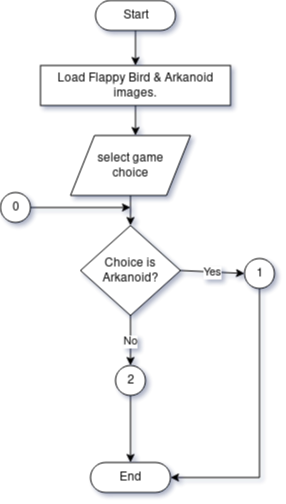

The diagram above was exported from draw.io. Its source (the exported page's mxGraphModel, read from the mxfile embedded in the PNG):
<mxGraphModel dx="1332" dy="769" grid="1" gridSize="10" guides="1" tooltips="1" connect="1" arrows="1" fold="1" page="1" pageScale="1" pageWidth="1100" pageHeight="850" background="#ffffff" math="0" shadow="1">
  <root>
    <mxCell id="0" />
    <mxCell id="1" parent="0" />
    <mxCell id="2" value="Start" style="html=1;dashed=0;whitespace=wrap;shape=mxgraph.dfd.start" vertex="1" parent="1">
      <mxGeometry x="508" y="168" width="80" height="30" as="geometry" />
    </mxCell>
    <mxCell id="3" value="End" style="html=1;dashed=0;whitespace=wrap;shape=mxgraph.dfd.start" vertex="1" parent="1">
      <mxGeometry x="503" y="630" width="80" height="30" as="geometry" />
    </mxCell>
    <mxCell id="4" value="Load Flappy Bird &amp;amp; Arkanoid images." style="rounded=0;whiteSpace=wrap;html=1;" vertex="1" parent="1">
      <mxGeometry x="453" y="233" width="190" height="40" as="geometry" />
    </mxCell>
    <mxCell id="5" value="&lt;div&gt;select game&lt;br&gt;&lt;/div&gt;&lt;div&gt;choice&lt;/div&gt;" style="shape=parallelogram;perimeter=parallelogramPerimeter;whiteSpace=wrap;html=1;" vertex="1" parent="1">
      <mxGeometry x="483" y="303" width="120" height="60" as="geometry" />
    </mxCell>
    <mxCell id="6" value="&lt;div&gt;Choice is &lt;br&gt;&lt;/div&gt;&lt;div&gt;Arkanoid?&lt;br&gt;&lt;/div&gt;" style="rhombus;whiteSpace=wrap;html=1;" vertex="1" parent="1">
      <mxGeometry x="493" y="393" width="100" height="90" as="geometry" />
    </mxCell>
    <mxCell id="7" style="edgeStyle=orthogonalEdgeStyle;rounded=0;orthogonalLoop=1;jettySize=auto;html=1;entryX=1;entryY=0.5;entryDx=0;entryDy=0;entryPerimeter=0;" edge="1" source="8" target="3" parent="1">
      <mxGeometry relative="1" as="geometry">
        <mxPoint x="680" y="490" as="sourcePoint" />
        <Array as="points">
          <mxPoint x="672" y="645" />
        </Array>
      </mxGeometry>
    </mxCell>
    <mxCell id="8" value="1" style="ellipse;whiteSpace=wrap;html=1;aspect=fixed;" vertex="1" parent="1">
      <mxGeometry x="657" y="426" width="30" height="30" as="geometry" />
    </mxCell>
    <mxCell id="9" style="edgeStyle=orthogonalEdgeStyle;rounded=0;orthogonalLoop=1;jettySize=auto;html=1;entryX=0.5;entryY=0.5;entryDx=0;entryDy=-15;entryPerimeter=0;" edge="1" source="10" target="3" parent="1">
      <mxGeometry relative="1" as="geometry" />
    </mxCell>
    <mxCell id="10" value="2" style="ellipse;whiteSpace=wrap;html=1;aspect=fixed;" vertex="1" parent="1">
      <mxGeometry x="528" y="533" width="30" height="30" as="geometry" />
    </mxCell>
    <mxCell id="11" value="Yes" style="endArrow=classic;html=1;entryX=0;entryY=0.5;entryDx=0;entryDy=0;exitX=1;exitY=0.5;exitDx=0;exitDy=0;" edge="1" source="6" target="8" parent="1">
      <mxGeometry width="50" height="50" relative="1" as="geometry">
        <mxPoint x="453" y="853" as="sourcePoint" />
        <mxPoint x="503" y="803" as="targetPoint" />
      </mxGeometry>
    </mxCell>
    <mxCell id="12" value="No" style="endArrow=classic;html=1;entryX=0.5;entryY=0;entryDx=0;entryDy=0;exitX=0.5;exitY=1;exitDx=0;exitDy=0;" edge="1" source="6" target="10" parent="1">
      <mxGeometry width="50" height="50" relative="1" as="geometry">
        <mxPoint x="603" y="448" as="sourcePoint" />
        <mxPoint x="643" y="448" as="targetPoint" />
      </mxGeometry>
    </mxCell>
    <mxCell id="13" value="" style="endArrow=classic;html=1;exitX=0.5;exitY=1;exitDx=0;exitDy=0;" edge="1" source="4" parent="1">
      <mxGeometry width="50" height="50" relative="1" as="geometry">
        <mxPoint x="523" y="333" as="sourcePoint" />
        <mxPoint x="548" y="303" as="targetPoint" />
      </mxGeometry>
    </mxCell>
    <mxCell id="14" value="" style="endArrow=classic;html=1;exitX=0.5;exitY=0.5;exitDx=0;exitDy=15;exitPerimeter=0;entryX=0.5;entryY=0;entryDx=0;entryDy=0;" edge="1" source="2" target="4" parent="1">
      <mxGeometry width="50" height="50" relative="1" as="geometry">
        <mxPoint x="558" y="283" as="sourcePoint" />
        <mxPoint x="593" y="293" as="targetPoint" />
      </mxGeometry>
    </mxCell>
    <mxCell id="15" value="" style="endArrow=classic;html=1;exitX=0.5;exitY=1;exitDx=0;exitDy=0;entryX=0.5;entryY=0;entryDx=0;entryDy=0;" edge="1" source="5" target="6" parent="1">
      <mxGeometry width="50" height="50" relative="1" as="geometry">
        <mxPoint x="558" y="283" as="sourcePoint" />
        <mxPoint x="558" y="313" as="targetPoint" />
      </mxGeometry>
    </mxCell>
    <mxCell id="16" style="edgeStyle=orthogonalEdgeStyle;rounded=0;orthogonalLoop=1;jettySize=auto;html=1;" edge="1" source="17" parent="1">
      <mxGeometry relative="1" as="geometry">
        <mxPoint x="543" y="375" as="targetPoint" />
        <Array as="points">
          <mxPoint x="483" y="375" />
          <mxPoint x="483" y="375" />
        </Array>
      </mxGeometry>
    </mxCell>
    <mxCell id="17" value="0" style="ellipse;whiteSpace=wrap;html=1;aspect=fixed;" vertex="1" parent="1">
      <mxGeometry x="413" y="360" width="30" height="30" as="geometry" />
    </mxCell>
  </root>
</mxGraphModel>